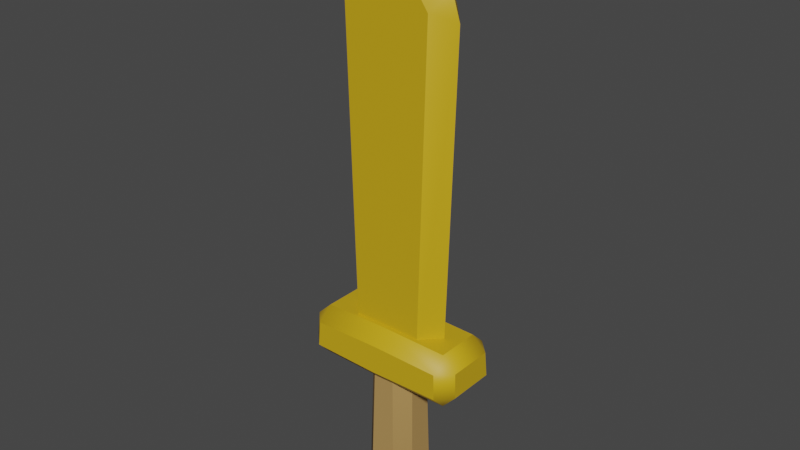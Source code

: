 # Source: Sword_Gold.blend  (saved by Blender 3.0.42; exported with 4.5.12 LTS)
import bpy
from mathutils import Matrix  # noqa: F401  (used for matrix-valued properties, if any)

bpy.ops.wm.read_factory_settings(use_empty=True)
scene = bpy.context.scene
scene.name = 'Scene'

# ---- collections
col_collection = bpy.data.collections.new('Collection'); scene.collection.children.link(col_collection)

# ---- images (referenced by path relative to the original .blend; pixels are not part of the script)
import os
ASSET_DIR = os.environ.get("B2B_ASSET_DIR", "")  # directory of the original .blend (textures are referenced by path, not embedded)
HERE = os.path.dirname(os.path.abspath(__file__))  # packed textures are extracted next to this script under _unpacked/

def load_image(name, relpath, width, height, colorspace="sRGB"):
    """Load a texture the original file referenced (path relative to the .blend, or extracted next to this script)."""
    p = next((c for c in (os.path.join(HERE, relpath), os.path.join(ASSET_DIR, relpath)) if relpath and os.path.exists(c)), "")
    if p:
        img = bpy.data.images.load(p, check_existing=True)
        img.name = name
    else:  # same state as the original file: an image datablock whose file is absent (Cycles renders it pink)
        img = bpy.data.images.new(name, width, height)
        img.source = "FILE"
        img.filepath = "//" + (relpath or name)
    img.colorspace_settings.name = colorspace
    return img
img_atlas_png = load_image('Atlas.png', '_unpacked/Atlas.0503c194.png', 32, 32, 'sRGB')

# ---- materials (node trees are filled in below, after node groups)
mat_atlas = bpy.data.materials.new('Atlas')
mat_atlas.alpha_threshold = 0.0
mat_atlas.use_transparent_shadow = False
mat_atlas.roughness = 0.5

# ---- node groups
ng_auto_smooth = bpy.data.node_groups.new('Auto Smooth', 'GeometryNodeTree')
_s = ng_auto_smooth.interface.new_socket(name='Geometry', in_out='OUTPUT', socket_type='NodeSocketGeometry')
_s = ng_auto_smooth.interface.new_socket(name='Geometry', in_out='INPUT', socket_type='NodeSocketGeometry')
_s = ng_auto_smooth.interface.new_socket(name='Angle', in_out='INPUT', socket_type='NodeSocketFloat')
_s.subtype = 'ANGLE'
_s.min_value = 0.0
_s.max_value = 3.142
ng_auto_smooth.is_modifier = True
_N = ng_auto_smooth.nodes; _L = ng_auto_smooth.links
n0 = _N.new('NodeGroupOutput'); n0.name = 'Group Output'; n0.location = (480, -100)
n1 = _N.new('NodeGroupInput'); n1.name = 'Group Input'; n1.location = (-420, -300)
n2 = _N.new('NodeGroupInput'); n2.name = 'Group Input.001'; n2.location = (-60, -100)
n3 = _N.new('GeometryNodeSetShadeSmooth'); n3.name = 'Set Shade Smooth'; n3.location = (120, -100)
n3.domain = 'EDGE'
n4 = _N.new('GeometryNodeSetShadeSmooth'); n4.name = 'Set Shade Smooth.001'; n4.location = (300, -100)
n5 = _N.new('GeometryNodeInputMeshEdgeAngle'); n5.name = 'Edge Angle'; n5.location = (-420, -220)
n6 = _N.new('GeometryNodeInputEdgeSmooth'); n6.name = 'Is Edge Smooth'; n6.location = (-60, -160)
n7 = _N.new('GeometryNodeInputShadeSmooth'); n7.name = 'Is Face Smooth'; n7.location = (-240, -340)
n8 = _N.new('FunctionNodeBooleanMath'); n8.name = 'Boolean Math'; n8.location = (-60, -220)
n9 = _N.new('FunctionNodeCompare'); n9.name = 'Compare'; n9.location = (-240, -180)
n9.operation = 'LESS_EQUAL'
_L.new(n5.outputs[0], n9.inputs[0])
_L.new(n4.outputs[0], n0.inputs[0])
_L.new(n1.outputs[1], n9.inputs[1])
_L.new(n9.outputs[0], n8.inputs[0])
_L.new(n7.outputs[0], n8.inputs[1])
_L.new(n2.outputs[0], n3.inputs[0])
_L.new(n6.outputs[0], n3.inputs[1])
_L.new(n3.outputs[0], n4.inputs[0])
_L.new(n8.outputs[0], n3.inputs[2])
n0.is_active_output = True

# ---- material node trees
mat_atlas.use_nodes = True; mat_atlas.node_tree.nodes.clear()
_N = mat_atlas.node_tree.nodes; _L = mat_atlas.node_tree.links
n0 = _N.new('ShaderNodeTexImage'); n0.name = 'Image Texture'; n0.location = (-191, 307)
n0.width = 140
n0.image = img_atlas_png
n0.interpolation = 'Closest'
n1 = _N.new('ShaderNodeOutputMaterial'); n1.name = 'Material Output'; n1.location = (366, 293)
n2 = _N.new('ShaderNodeBsdfPrincipled'); n2.name = 'Principled BSDF'; n2.location = (45, 312)
n2.distribution = 'GGX'
n2.subsurface_method = 'RANDOM_WALK_SKIN'
n2.inputs[3].default_value = 1.45
n2.inputs[27].default_value = (0.0, 0.0, 0.0, 1.0)
n2.inputs[28].default_value = 1.0
_L.new(n0.outputs[0], n2.inputs[0])
_L.new(n2.outputs[0], n1.inputs[0])
n1.is_active_output = True

# ---- world
world_world = bpy.data.worlds.new('World'); scene.world = world_world
world_world.use_nodes = True; world_world.node_tree.nodes.clear()
_N = world_world.node_tree.nodes; _L = world_world.node_tree.links
n0 = _N.new('ShaderNodeOutputWorld'); n0.name = 'World Output'; n0.location = (300, 300)
n1 = _N.new('ShaderNodeBackground'); n1.name = 'Background'; n1.location = (10, 300)
n1.inputs[0].default_value = (0.05088, 0.05088, 0.05088, 1.0)
_L.new(n1.outputs[0], n0.inputs[0])
n0.is_active_output = True
world_world.color = (0.05088, 0.05088, 0.05088)
world_world.use_sun_shadow = False
world_world.sun_shadow_jitter_overblur = 0.0

# ---- meshes
me_cube_006 = bpy.data.meshes.new('Cube.006')
me_cube_006.from_pydata([(-0.09416, -0.04786, -0.209), (-0.04903, -0.04903, -0.2625), (-0.04786, -0.09416, -0.209), (-0.04903, 0.04903, -0.2625), (-0.09416, 0.04786, -0.209), (-0.04786, 0.09416, -0.209), (0.04903, -0.04903, -0.2625), (0.09416, -0.04786, -0.209), (0.04786, -0.09416, -0.209), (0.04903, 0.04903, -0.2625), (0.04786, 0.09416, -0.209), (0.09416, 0.04786, -0.209), (-0.08132, -0.03502, 0.3846), (-0.03502, -0.08132, 0.3846), (-0.03502, 0.08132, 0.3846), (-0.08132, 0.03502, 0.3846), (0.08132, 0.03502, 0.3846), (0.03502, 0.08132, 0.3846), (0.03502, -0.08132, 0.3846), (0.08132, -0.03502, 0.3846), (-0.2467, -0.1321, 0.2801), (-0.2951, -0.0835, 0.2812), (-0.2495, -0.08589, 0.2319), (-0.2416, -0.1283, 0.368), (-0.239, -0.07783, 0.4164), (-0.2901, -0.0797, 0.3671), (-0.239, 0.07783, 0.4164), (-0.2416, 0.1283, 0.368), (-0.2901, 0.0797, 0.3671), (-0.2467, 0.1321, 0.2801), (-0.2495, 0.08589, 0.2319), (-0.2951, 0.0835, 0.2812), (-0.1226, -0.06543, 0.3715), (-0.1828, 0.000582, 0.3721), (-0.1226, 0.06631, 0.3715), (-0.1539, -0.06543, 1.489), (-0.1539, 0.06652, 1.489), (-0.2152, 0.000582, 1.456), (-0.1868, 0.000582, 1.544), (0.0, -0.06543, 0.3698), (0.0, 0.0634, 0.3698), (0.2467, -0.1321, 0.2801), (0.2951, -0.0835, 0.2812), (0.2495, -0.08589, 0.2319), (0.2416, -0.1283, 0.368), (0.239, -0.07783, 0.4164), (0.2901, -0.0797, 0.3671), (0.239, 0.07783, 0.4164), (0.2416, 0.1283, 0.368), (0.2901, 0.0797, 0.3671), (0.2467, 0.1321, 0.2801), (0.2495, 0.08589, 0.2319), (0.2951, 0.0835, 0.2812), (0.0, 0.1292, 0.3732), (0.0, 0.07888, 0.4215), (0.0, -0.07888, 0.4215), (0.0, -0.1292, 0.3732), (0.0, -0.1333, 0.2747), (0.0, -0.08702, 0.2264), (0.0, 0.08702, 0.2264), (0.0, 0.1333, 0.2747), (0.1226, -0.06543, 0.3715), (0.1828, 0.000582, 0.3721), (0.1226, 0.06631, 0.3715), (0.1539, -0.06543, 1.489), (0.2152, 0.000582, 1.456), (0.0, -0.06543, 1.707), (0.0, 0.0634, 1.707), (0.0, 0.000582, 1.791), (0.1539, 0.06652, 1.489), (0.1868, 0.000582, 1.544)], [], [(8, 18, 13, 2), (5, 14, 17, 10), (11, 16, 19, 7), (3, 9, 6, 1), (0, 1, 2), (3, 4, 5), (6, 7, 8), (9, 10, 11), (3, 1, 0, 4), (14, 5, 4, 15), (9, 3, 5, 10), (16, 11, 10, 17), (6, 9, 11, 7), (18, 8, 7, 19), (1, 6, 8, 2), (2, 13, 12, 0), (0, 12, 15, 4), (55, 54, 26, 24), (27, 53, 60, 29), (32, 39, 66, 35), (58, 22, 30, 59), (21, 25, 28, 31), (40, 34, 36, 67), (20, 21, 22), (23, 24, 25), (26, 27, 28), (29, 30, 31), (35, 38, 37), (36, 37, 38), (20, 23, 25, 21), (24, 26, 28, 25), (27, 29, 31, 28), (21, 31, 30, 22), (23, 56, 55, 24), (22, 58, 57, 20), (26, 54, 53, 27), (29, 60, 59, 30), (35, 66, 68, 38), (67, 36, 38, 68), (33, 37, 36, 34), (37, 33, 32, 35), (56, 23, 20, 57), (55, 45, 47, 54), (48, 50, 60, 53), (61, 64, 66, 39), (58, 59, 51, 43), (42, 52, 49, 46), (40, 67, 69, 63), (41, 43, 42), (44, 46, 45), (47, 49, 48), (50, 52, 51), (64, 65, 70), (69, 70, 65), (41, 42, 46, 44), (45, 46, 49, 47), (48, 49, 52, 50), (42, 43, 51, 52), (44, 45, 55, 56), (43, 41, 57, 58), (47, 48, 53, 54), (50, 51, 59, 60), (64, 70, 68, 66), (67, 68, 70, 69), (62, 63, 69, 65), (65, 64, 61, 62), (56, 57, 41, 44)])
me_cube_006.polygons.foreach_set('use_smooth', [True] * 67)
_uv = me_cube_006.uv_layers.new(name='UVMap')
_uv.uv.foreach_set('vector', [0.04476, 0.8273, 0.04476, 0.8273, 0.04476, 0.8273, 0.04476, 0.8273, 0.04476, 0.8273, 0.04476, 0.8273, 0.04476, 0.8273, 0.04476, 0.8273, 0.04476, 0.8273, 0.04476, 0.8273, 0.04476, 0.8273, 0.04476, 0.8273, 0.04476, 0.8273, 0.04476, 0.8273, 0.04476, 0.8273, 0.04476, 0.8273, 0.04476, 0.8273, 0.04476, 0.8273, 0.04476, 0.8273, 0.04476, 0.8273, 0.04476, 0.8273, 0.04476, 0.8273, 0.04476, 0.8273, 0.04476, 0.8273, 0.04476, 0.8273, 0.04476, 0.8273, 0.04476, 0.8273, 0.04476, 0.8273, 0.04476, 0.8273, 0.04476, 0.8273, 0.04476, 0.8273, 0.04476, 0.8273, 0.04476, 0.8273, 0.04476, 0.8273, 0.04476, 0.8273, 0.04476, 0.8273, 0.04476, 0.8273, 0.04476, 0.8273, 0.04476, 0.8273, 0.04476, 0.8273, 0.04476, 0.8273, 0.04476, 0.8273, 0.04476, 0.8273, 0.04476, 0.8273, 0.04476, 0.8273, 0.04476, 0.8273, 0.04476, 0.8273, 0.04476, 0.8273, 0.04476, 0.8273, 0.04476, 0.8273, 0.04476, 0.8273, 0.04476, 0.8273, 0.04476, 0.8273, 0.04476, 0.8273, 0.04476, 0.8273, 0.04476, 0.8273, 0.04476, 0.8273, 0.04476, 0.8273, 0.04476, 0.8273, 0.04476, 0.8273, 0.04476, 0.8273, 0.04476, 0.8273, 0.04476, 0.8273, 0.04476, 0.8273, 0.1116, 0.8534, 0.1116, 0.8534, 0.1116, 0.8534, 0.1116, 0.8534, 0.1116, 0.8534, 0.1116, 0.8534, 0.1116, 0.8534, 0.1116, 0.8534, 0.1133, 0.8626, 0.1133, 0.8626, 0.1133, 0.8626, 0.1133, 0.8626, 0.1116, 0.8534, 0.1116, 0.8534, 0.1116, 0.8534, 0.1116, 0.8534, 0.1116, 0.8534, 0.1116, 0.8534, 0.1116, 0.8534, 0.1116, 0.8534, 0.1133, 0.8626, 0.1133, 0.8626, 0.1133, 0.8626, 0.1133, 0.8626, 0.1116, 0.8534, 0.1116, 0.8534, 0.1116, 0.8534, 0.1116, 0.8534, 0.1116, 0.8534, 0.1116, 0.8534, 0.1116, 0.8534, 0.1116, 0.8534, 0.1116, 0.8534, 0.1116, 0.8534, 0.1116, 0.8534, 0.1116, 0.8534, 0.09975, 0.8601, 0.09975, 0.8601, 0.09975, 0.8601, 0.09975, 0.8601, 0.09975, 0.8601, 0.09975, 0.8601, 0.1116, 0.8534, 0.1116, 0.8534, 0.1116, 0.8534, 0.1116, 0.8534, 0.1116, 0.8534, 0.1116, 0.8534, 0.1116, 0.8534, 0.1116, 0.8534, 0.1116, 0.8534, 0.1116, 0.8534, 0.1116, 0.8534, 0.1116, 0.8534, 0.1116, 0.8534, 0.1116, 0.8534, 0.1116, 0.8534, 0.1116, 0.8534, 0.1116, 0.8534, 0.1116, 0.8534, 0.1116, 0.8534, 0.1116, 0.8534, 0.1116, 0.8534, 0.1116, 0.8534, 0.1116, 0.8534, 0.1116, 0.8534, 0.1116, 0.8534, 0.1116, 0.8534, 0.1116, 0.8534, 0.1116, 0.8534, 0.1116, 0.8534, 0.1116, 0.8534, 0.1116, 0.8534, 0.1116, 0.8534, 0.09975, 0.8601, 0.09975, 0.8601, 0.09975, 0.8601, 0.09975, 0.8601, 0.09975, 0.8601, 0.09975, 0.8601, 0.09975, 0.8601, 0.09975, 0.8601, 0.09975, 0.8601, 0.09975, 0.8601, 0.09975, 0.8601, 0.09975, 0.8601, 0.09975, 0.8601, 0.09975, 0.8601, 0.09975, 0.8601, 0.09975, 0.8601, 0.1116, 0.8534, 0.1116, 0.8534, 0.1116, 0.8534, 0.1116, 0.8534, 0.1116, 0.8534, 0.1116, 0.8534, 0.1116, 0.8534, 0.1116, 0.8534, 0.1116, 0.8534, 0.1116, 0.8534, 0.1116, 0.8534, 0.1116, 0.8534, 0.1133, 0.8626, 0.1133, 0.8626, 0.1133, 0.8626, 0.1133, 0.8626, 0.1116, 0.8534, 0.1116, 0.8534, 0.1116, 0.8534, 0.1116, 0.8534, 0.1116, 0.8534, 0.1116, 0.8534, 0.1116, 0.8534, 0.1116, 0.8534, 0.1133, 0.8626, 0.1133, 0.8626, 0.1133, 0.8626, 0.1133, 0.8626, 0.1116, 0.8534, 0.1116, 0.8534, 0.1116, 0.8534, 0.1116, 0.8534, 0.1116, 0.8534, 0.1116, 0.8534, 0.1116, 0.8534, 0.1116, 0.8534, 0.1116, 0.8534, 0.1116, 0.8534, 0.1116, 0.8534, 0.1116, 0.8534, 0.09975, 0.8601, 0.09975, 0.8601, 0.09975, 0.8601, 0.09975, 0.8601, 0.09975, 0.8601, 0.09975, 0.8601, 0.1116, 0.8534, 0.1116, 0.8534, 0.1116, 0.8534, 0.1116, 0.8534, 0.1116, 0.8534, 0.1116, 0.8534, 0.1116, 0.8534, 0.1116, 0.8534, 0.1116, 0.8534, 0.1116, 0.8534, 0.1116, 0.8534, 0.1116, 0.8534, 0.1116, 0.8534, 0.1116, 0.8534, 0.1116, 0.8534, 0.1116, 0.8534, 0.1116, 0.8534, 0.1116, 0.8534, 0.1116, 0.8534, 0.1116, 0.8534, 0.1116, 0.8534, 0.1116, 0.8534, 0.1116, 0.8534, 0.1116, 0.8534, 0.1116, 0.8534, 0.1116, 0.8534, 0.1116, 0.8534, 0.1116, 0.8534, 0.1116, 0.8534, 0.1116, 0.8534, 0.1116, 0.8534, 0.1116, 0.8534, 0.09975, 0.8601, 0.09975, 0.8601, 0.09975, 0.8601, 0.09975, 0.8601, 0.09975, 0.8601, 0.09975, 0.8601, 0.09975, 0.8601, 0.09975, 0.8601, 0.09975, 0.8601, 0.09975, 0.8601, 0.09975, 0.8601, 0.09975, 0.8601, 0.09975, 0.8601, 0.09975, 0.8601, 0.09975, 0.8601, 0.09975, 0.8601, 0.1116, 0.8534, 0.1116, 0.8534, 0.1116, 0.8534, 0.1116, 0.8534])
me_cube_006.materials.append(mat_atlas)
me_cube_006.use_remesh_preserve_volume = False
me_cube_006.use_remesh_preserve_attributes = False
me_cube_006.use_mirror_vertex_groups = False
me_cube_006.update()

# ---- objects
ob_sword_gold = bpy.data.objects.new('Sword_Gold', me_cube_006)

# ---- transforms, parenting, visibility, modifiers, constraints
ob_sword_gold.location = (0.0, 0.0, 0.0)
ob_sword_gold.lineart.crease_threshold = 0.0
_vg = ob_sword_gold.vertex_groups.new(name='Group')
_m = ob_sword_gold.modifiers.new('Auto Smooth', 'NODES')
_m.node_group = ng_auto_smooth
_gi = [s.identifier for s in ng_auto_smooth.interface.items_tree if s.item_type == 'SOCKET' and s.in_out == 'INPUT']
_m[_gi[1]] = 0.6458  # Angle

# ---- collection membership
col_collection.objects.link(ob_sword_gold)

# ---- scene / render settings (as saved in the file)
scene.frame_start = 1; scene.frame_end = 250; scene.frame_set(1)
scene.render.engine = 'BLENDER_EEVEE_NEXT'
scene.cycles.sampling_pattern = 'TABULATED_SOBOL'
scene.cycles.use_light_tree = False
scene.view_settings.view_transform = 'Filmic'
bpy.context.view_layer.update()

# ---- added for rendering (the .blend has no active camera and no usable light): camera, sun
cam_auto = bpy.data.cameras.new('AutoCamera')
cam_auto.lens = 50.0
cam_auto.sensor_width = 36.0
cam_auto.clip_end = 1000.0
ob_auto_camera = bpy.data.objects.new('AutoCamera', cam_auto)
scene.collection.objects.link(ob_auto_camera)
ob_auto_camera.location = (1.99207, -2.39048, 2.35781)
ob_auto_camera.rotation_euler = (1.09748, -7.21219e-08, 0.694738)
scene.camera = ob_auto_camera
light_auto_sun = bpy.data.lights.new('AutoSun', 'SUN')
light_auto_sun.energy = 3.0
light_auto_sun.angle = 0.0523599
ob_auto_sun = bpy.data.objects.new('AutoSun', light_auto_sun)
scene.collection.objects.link(ob_auto_sun)
ob_auto_sun.rotation_euler = (0.872665, 0.174533, 0.523599)
bpy.context.view_layer.update()
